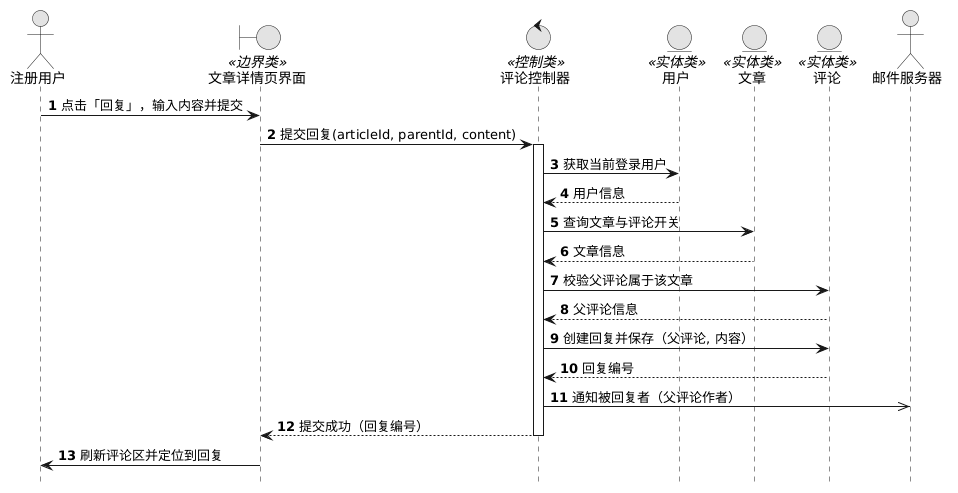

The diagram above was rendered by PlantUML. Its source (embedded in the PNG):
@startuml
skinparam monochrome true
skinparam shadowing false
hide footbox
autonumber

actor "注册用户" as User
boundary "文章详情页界面" as UI <<边界类>>
control "评论控制器" as Ctrl <<控制类>>
entity "用户" as EUser <<实体类>>
entity "文章" as EArticle <<实体类>>
entity "评论" as EComment <<实体类>>
actor "邮件服务器" as Mail

User -> UI : 点击「回复」，输入内容并提交
UI -> Ctrl : 提交回复(articleId, parentId, content)
activate Ctrl
Ctrl -> EUser : 获取当前登录用户
EUser --> Ctrl : 用户信息
Ctrl -> EArticle : 查询文章与评论开关
EArticle --> Ctrl : 文章信息
Ctrl -> EComment : 校验父评论属于该文章
EComment --> Ctrl : 父评论信息
Ctrl -> EComment : 创建回复并保存（父评论, 内容）
EComment --> Ctrl : 回复编号
Ctrl ->> Mail : 通知被回复者（父评论作者）
Ctrl --> UI : 提交成功（回复编号）
deactivate Ctrl
UI -> User : 刷新评论区并定位到回复
@enduml